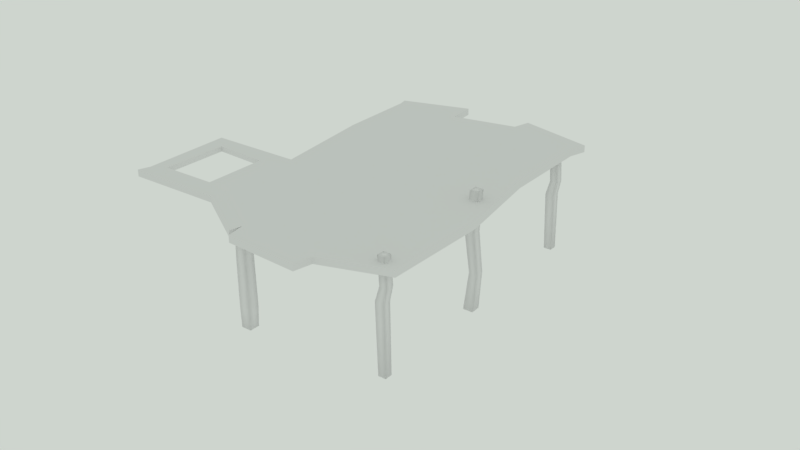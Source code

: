 # Source: Bottom_Asset.blend  (saved by Blender 2.79.0; exported with 4.5.12 LTS)
import bpy
from mathutils import Matrix  # noqa: F401  (used for matrix-valued properties, if any)

bpy.ops.wm.read_factory_settings(use_empty=True)
scene = bpy.context.scene
scene.name = 'Scene'

# ---- collections
col_collection_3 = bpy.data.collections.new('Collection 3'); scene.collection.children.link(col_collection_3)
col_collection_12 = bpy.data.collections.new('Collection 12'); scene.collection.children.link(col_collection_12)

# ---- materials (node trees are filled in below, after node groups)
mat_material = bpy.data.materials.new('Material')
mat_material.alpha_threshold = 0.0
mat_material.use_transparent_shadow = False
mat_material.roughness = 0.5
mat_main_bottom = bpy.data.materials.new('Main Bottom')
mat_main_bottom.alpha_threshold = 0.0
mat_main_bottom.use_transparent_shadow = False
mat_main_bottom.roughness = 0.5

# ---- material node trees

# ---- world
world_world = bpy.data.worlds.new('World'); scene.world = world_world
world_world.use_nodes = True; world_world.node_tree.nodes.clear()
_N = world_world.node_tree.nodes; _L = world_world.node_tree.links
n0 = _N.new('ShaderNodeOutputWorld'); n0.name = 'World Output'; n0.location = (300, 300)
n1 = _N.new('ShaderNodeBackground'); n1.name = 'Background'; n1.location = (10, 300)
n1.inputs[0].default_value = (0.6178, 0.6635, 0.6185, 1.0)
_L.new(n1.outputs[0], n0.inputs[0])
n0.is_active_output = True
world_world.color = (0.05088, 0.05088, 0.05088)
world_world.use_sun_shadow = False
world_world.sun_shadow_jitter_overblur = 0.0
world_world.cycles.sampling_method = 'MANUAL'

# ---- meshes
me_cube_060 = bpy.data.meshes.new('Cube.060')
me_cube_060.from_pydata([(-0.08758, -0.08758, -1.153), (-0.08758, -0.08758, 1.395), (-0.08758, 0.08758, -1.153), (-0.08758, 0.08758, 1.395), (0.08758, -0.08758, -1.153), (0.08758, -0.08758, 1.395), (0.08758, 0.08758, -1.153), (0.08758, 0.08758, 1.395), (-0.1149, -0.1139, 0.774), (-0.1149, 0.06121, 0.774), (0.06028, 0.06121, 0.774), (0.06028, -0.1139, 0.774), (-0.1556, 0.1043, 0.07342), (0.03843, 0.1043, 0.07342), (0.03843, -0.08975, 0.07342), (-0.1556, -0.08975, 0.07342), (-2.283, 3.479, -0.8702), (-2.283, 3.479, 1.395), (-2.138, 3.577, -0.8702), (-2.138, 3.577, 1.395), (-2.184, 3.334, -0.8702), (-2.184, 3.334, 1.395), (-2.039, 3.433, -0.8702), (-2.039, 3.433, 1.395), (-2.307, 3.517, 0.774), (-2.162, 3.616, 0.774), (-2.063, 3.471, 0.774), (-2.208, 3.372, 0.774), (-2.093, 3.612, 0.4692), (-1.983, 3.452, 0.4692), (-2.144, 3.343, 0.4692), (-2.253, 3.503, 0.4692), (4.636, 4.625, -0.8842), (4.636, 4.625, 1.372), (4.827, 4.755, -0.8842), (4.827, 4.755, 1.372), (4.766, 4.434, -0.8842), (4.766, 4.434, 1.372), (4.956, 4.564, -0.8842), (4.956, 4.564, 1.372), (4.627, 4.672, -0.3661), (4.834, 4.813, -0.3661), (4.975, 4.606, -0.3661), (4.768, 4.465, -0.3661), (4.636, 4.588, 0.6532), (4.833, 4.723, 0.6532), (4.967, 4.526, 0.6532), (4.77, 4.391, 0.6532), (0.1675, 5.063, -1.071), (0.1658, 5.1, 1.634), (0.3538, 5.19, -1.071), (0.3235, 5.207, 1.634), (0.2945, 4.877, -1.071), (0.2733, 4.942, 1.634), (0.4807, 5.004, -1.071), (0.4311, 5.05, 1.634), (0.1443, 5.134, -0.1775), (0.2253, 5.108, 0.7325), (0.3964, 5.225, 0.7325), (0.3021, 5.242, -0.1775), (0.513, 5.054, 0.7325), (0.4096, 5.084, -0.1775), (0.3419, 4.937, 0.7325), (0.2519, 4.976, -0.1775), (2.621, 6.881, -1.001), (2.621, 6.881, 1.547), (2.765, 6.98, -1.001), (2.765, 6.98, 1.547), (2.719, 6.736, -1.001), (2.719, 6.736, 1.547), (2.864, 6.835, -1.001), (2.864, 6.835, 1.547), (2.597, 6.919, 0.9259), (2.742, 7.018, 0.9259), (2.84, 6.873, 0.9259), (2.696, 6.775, 0.9259), (2.811, 7.015, 0.6212), (2.92, 6.854, 0.6212), (2.76, 6.745, 0.6212), (2.651, 6.905, 0.6212)], [], [(8, 1, 3, 9), (9, 3, 7, 10), (10, 7, 5, 11), (11, 5, 1, 8), (2, 6, 4, 0), (7, 3, 1, 5), (14, 11, 8, 15), (13, 10, 11, 14), (12, 9, 10, 13), (15, 8, 9, 12), (0, 15, 12, 2), (2, 12, 13, 6), (6, 13, 14, 4), (4, 14, 15, 0), (24, 17, 19, 25), (25, 19, 23, 26), (26, 23, 21, 27), (27, 21, 17, 24), (18, 22, 20, 16), (23, 19, 17, 21), (30, 27, 24, 31), (29, 26, 27, 30), (28, 25, 26, 29), (31, 24, 25, 28), (16, 31, 28, 18), (18, 28, 29, 22), (22, 29, 30, 20), (20, 30, 31, 16), (44, 33, 35, 45), (45, 35, 39, 46), (46, 39, 37, 47), (47, 37, 33, 44), (34, 38, 36, 32), (39, 35, 33, 37), (36, 43, 40, 32), (38, 42, 43, 36), (34, 41, 42, 38), (32, 40, 41, 34), (43, 47, 44, 40), (42, 46, 47, 43), (41, 45, 46, 42), (40, 44, 45, 41), (57, 49, 51, 58), (58, 51, 55, 60), (60, 55, 53, 62), (62, 53, 49, 57), (50, 54, 52, 48), (55, 51, 49, 53), (52, 63, 56, 48), (63, 62, 57, 56), (54, 61, 63, 52), (61, 60, 62, 63), (50, 59, 61, 54), (59, 58, 60, 61), (48, 56, 59, 50), (56, 57, 58, 59), (72, 65, 67, 73), (73, 67, 71, 74), (74, 71, 69, 75), (75, 69, 65, 72), (66, 70, 68, 64), (71, 67, 65, 69), (78, 75, 72, 79), (77, 74, 75, 78), (76, 73, 74, 77), (79, 72, 73, 76), (64, 79, 76, 66), (66, 76, 77, 70), (70, 77, 78, 68), (68, 78, 79, 64)])
me_cube_060.polygons.foreach_set('use_smooth', [True] * 70)
_uv = me_cube_060.uv_layers.new(name='UVMap')
_uv.uv.foreach_set('vector', [0.5923, 0.8637, 0.587, 0.987, 0.5523, 0.987, 0.5575, 0.8637, 0.7477, 0.3933, 0.7423, 0.5165, 0.7076, 0.5165, 0.713, 0.3933, 0.6631, 0.863, 0.6682, 0.9863, 0.6335, 0.9863, 0.6283, 0.863, 0.8203, 0.3931, 0.8257, 0.5163, 0.791, 0.5163, 0.7856, 0.3931, 0.2552, 0.6723, 0.2205, 0.6723, 0.2205, 0.6376, 0.2552, 0.6376, 0.3358, 0.6719, 0.3011, 0.6719, 0.3011, 0.6372, 0.3358, 0.6372, 0.816, 0.254, 0.8203, 0.3931, 0.7856, 0.3931, 0.7775, 0.254, 0.6716, 0.724, 0.6631, 0.863, 0.6283, 0.863, 0.6332, 0.724, 0.7558, 0.2541, 0.7477, 0.3933, 0.713, 0.3933, 0.7173, 0.2541, 0.5875, 0.7245, 0.5923, 0.8637, 0.5575, 0.8637, 0.549, 0.7245, 0.5872, 0.481, 0.5875, 0.7245, 0.549, 0.7245, 0.5524, 0.481, 0.7423, 0.01085, 0.7558, 0.2541, 0.7173, 0.2541, 0.7076, 0.01085, 0.6684, 0.4806, 0.6716, 0.724, 0.6332, 0.724, 0.6337, 0.4806, 0.8257, 0.01085, 0.816, 0.254, 0.7775, 0.254, 0.791, 0.01085, 0.8932, 0.8657, 0.8935, 0.9892, 0.8588, 0.9892, 0.8584, 0.8657, 0.8242, 0.8653, 0.8153, 0.9885, 0.7806, 0.9885, 0.7895, 0.8653, 0.951, 0.8656, 0.9506, 0.9891, 0.9159, 0.9891, 0.9162, 0.8656, 0.7423, 0.8648, 0.7512, 0.988, 0.7165, 0.988, 0.7076, 0.8648, 0.01085, 0.6888, 0.04558, 0.6888, 0.04558, 0.7236, 0.01085, 0.7236, 0.1504, 0.6382, 0.1504, 0.6729, 0.1157, 0.6729, 0.1157, 0.6382, 0.7543, 0.804, 0.7423, 0.8648, 0.7076, 0.8648, 0.7158, 0.804, 0.9619, 0.804, 0.951, 0.8656, 0.9162, 0.8656, 0.9235, 0.804, 0.816, 0.8039, 0.8242, 0.8653, 0.7895, 0.8653, 0.7775, 0.8039, 0.8859, 0.8047, 0.8932, 0.8657, 0.8584, 0.8657, 0.8474, 0.8047, 0.8935, 0.539, 0.8859, 0.8047, 0.8474, 0.8047, 0.8588, 0.539, 0.8153, 0.538, 0.816, 0.8039, 0.7775, 0.8039, 0.7806, 0.538, 0.9506, 0.5384, 0.9619, 0.804, 0.9235, 0.804, 0.9159, 0.5384, 0.7512, 0.5382, 0.7543, 0.804, 0.7158, 0.804, 0.7165, 0.5382, 0.6066, 0.3166, 0.6026, 0.4593, 0.5568, 0.4593, 0.5593, 0.3166, 0.429, 0.3163, 0.4349, 0.4588, 0.3891, 0.4588, 0.3817, 0.3163, 0.6756, 0.3162, 0.6781, 0.4589, 0.6324, 0.4589, 0.6283, 0.3162, 0.5273, 0.316, 0.5198, 0.4585, 0.4741, 0.4585, 0.4801, 0.316, 0.2205, 0.5702, 0.2662, 0.5702, 0.2662, 0.6159, 0.2205, 0.6159, 0.3468, 0.5698, 0.3468, 0.6155, 0.3011, 0.6155, 0.3011, 0.5698, 0.5199, 0.01086, 0.5151, 0.1137, 0.4654, 0.1137, 0.4742, 0.01085, 0.6781, 0.01085, 0.6859, 0.1137, 0.6362, 0.1137, 0.6324, 0.01085, 0.435, 0.01086, 0.4437, 0.1139, 0.3941, 0.1139, 0.3893, 0.01085, 0.6026, 0.01085, 0.5987, 0.114, 0.549, 0.114, 0.5568, 0.01085, 0.5151, 0.1137, 0.5273, 0.316, 0.4801, 0.316, 0.4654, 0.1137, 0.6859, 0.1137, 0.6756, 0.3162, 0.6283, 0.3162, 0.6362, 0.1137, 0.4437, 0.1139, 0.429, 0.3163, 0.3817, 0.3163, 0.3941, 0.1139, 0.5987, 0.114, 0.6066, 0.3166, 0.5593, 0.3166, 0.549, 0.114, 0.1566, 0.3709, 0.1534, 0.5501, 0.1157, 0.5472, 0.1157, 0.3677, 0.2661, 0.3691, 0.2714, 0.5485, 0.2335, 0.5485, 0.225, 0.3691, 0.09399, 0.3686, 0.09399, 0.5482, 0.05624, 0.5512, 0.05306, 0.3718, 0.3555, 0.3689, 0.347, 0.5481, 0.3091, 0.5481, 0.3144, 0.3689, 0.1157, 0.5718, 0.1604, 0.5718, 0.1604, 0.6165, 0.1157, 0.6165, 0.04871, 0.5729, 0.04871, 0.6107, 0.01085, 0.6107, 0.01085, 0.5729, 0.36, 0.01085, 0.3389, 0.1881, 0.3011, 0.1881, 0.3153, 0.01085, 0.3389, 0.1881, 0.3555, 0.3689, 0.3144, 0.3689, 0.3011, 0.1881, 0.05541, 0.01085, 0.06649, 0.189, 0.02874, 0.1919, 0.01085, 0.0143, 0.06649, 0.189, 0.09399, 0.3686, 0.05306, 0.3718, 0.02874, 0.1919, 0.2652, 0.01085, 0.2794, 0.1881, 0.2415, 0.1881, 0.2205, 0.01085, 0.2794, 0.1881, 0.2661, 0.3691, 0.225, 0.3691, 0.2415, 0.1881, 0.1988, 0.0143, 0.1809, 0.1913, 0.1432, 0.1883, 0.1542, 0.01085, 0.1809, 0.1913, 0.1566, 0.3709, 0.1157, 0.3677, 0.1432, 0.1883, 0.4274, 0.8632, 0.4278, 0.9867, 0.393, 0.9867, 0.3927, 0.8632, 0.8942, 0.3942, 0.8853, 0.5173, 0.8505, 0.5173, 0.8594, 0.3942, 0.5005, 0.8636, 0.5002, 0.9871, 0.4654, 0.9871, 0.4658, 0.8636, 0.9506, 0.3935, 0.9595, 0.5167, 0.9248, 0.5167, 0.9159, 0.3935, 0.01085, 0.6324, 0.04558, 0.6324, 0.04558, 0.6672, 0.01085, 0.6672, 0.3358, 0.6936, 0.3358, 0.7283, 0.3011, 0.7283, 0.3011, 0.6936, 0.9626, 0.3326, 0.9506, 0.3935, 0.9159, 0.3935, 0.9241, 0.3326, 0.5115, 0.8019, 0.5005, 0.8636, 0.4658, 0.8636, 0.473, 0.8019, 0.8859, 0.3327, 0.8942, 0.3942, 0.8594, 0.3942, 0.8474, 0.3327, 0.4202, 0.8022, 0.4274, 0.8632, 0.3927, 0.8632, 0.3817, 0.8022, 0.4278, 0.4805, 0.4202, 0.8022, 0.3817, 0.8022, 0.393, 0.4805, 0.8853, 0.01085, 0.8859, 0.3327, 0.8474, 0.3327, 0.8505, 0.01085, 0.5002, 0.4802, 0.5115, 0.8019, 0.473, 0.8019, 0.4654, 0.4802, 0.9595, 0.01085, 0.9626, 0.3326, 0.9241, 0.3326, 0.9248, 0.01085])
me_cube_060.materials.append(mat_material)
me_cube_060.use_remesh_preserve_volume = False
me_cube_060.use_remesh_preserve_attributes = False
me_cube_060.use_mirror_vertex_groups = False
me_cube_060.use_paint_bone_selection = False
me_cube_060.use_paint_mask = True
me_cube_060.update()
me_cube_072 = bpy.data.meshes.new('Cube.072')
me_cube_072.from_pydata([(-2.549, -2.92, -0.07689), (-2.549, -2.92, 0.07689), (-2.777, 3.515, -0.07689), (-2.777, 3.515, 0.07689), (2.002, -2.853, -0.06118), (2.002, -2.853, 0.09259), (1.857, 3.099, -0.05872), (1.857, 3.099, 0.06325), (-2.843, 1.153, -0.07689), (-2.843, 1.153, 0.07689), (1.871, 1.099, -0.05872), (1.871, 1.099, 0.06325), (3.929, 3.151, 0.06325), (3.929, 3.151, -0.05872), (3.892, 1.151, -0.05872), (3.892, 1.151, 0.06325), (0.4883, 3.936, -0.07689), (0.4883, 3.936, 0.07689), (0.5338, -2.971, -0.07689), (0.5338, -2.971, 0.07689), (0.5341, 0.8581, 0.07689), (0.5341, 0.8581, -0.07689), (-2.543, -0.8893, -0.07689), (2.053, -1.164, 0.07689), (-2.543, -0.8893, 0.07689), (2.053, -1.164, -0.07689), (0.5339, -1.057, 0.07689), (0.5339, -1.057, -0.07689), (-1.316, 4.02, -0.07689), (-0.8943, -3.293, 0.07689), (-1.201, 1.008, -0.07689), (-1.316, 4.02, 0.07689), (-0.8943, -3.293, -0.07689), (-1.201, 1.008, 0.07689), (-1.043, -0.9714, -0.07689), (-1.043, -0.9714, 0.07689), (-1.223, 4.428, 0.07689), (0.4265, 4.351, 0.07689), (0.4265, 4.351, -0.07689), (-1.223, 4.428, -0.07689), (0.5597, 4.21, 0.07689), (1.918, 3.375, 0.07689), (1.918, 3.375, -0.07689), (4.0, 3.425, 0.07689), (4.0, 3.425, -0.07689), (0.5597, 4.21, -0.07689), (2.046, -3.062, 0.09259), (2.046, -3.062, -0.06118), (0.5621, -3.58, -0.07689), (0.5621, -3.58, 0.07689), (-2.67, -3.303, -0.07689), (-2.67, -3.303, 0.07689), (-1.003, -3.676, 0.07689), (-1.003, -3.676, -0.07689), (2.354, 1.536, -0.05872), (2.401, 2.937, -0.05872), (2.401, 2.937, 0.06326), (2.354, 1.536, 0.06326), (3.547, 1.492, -0.05872), (3.614, 2.97, -0.05872), (3.614, 2.97, 0.06326), (3.547, 1.492, 0.06326), (-2.81, 2.334, 0.07689), (1.864, 2.099, -0.05872), (-2.81, 2.334, -0.07689), (1.864, 2.099, 0.06325), (0.5112, 2.397, -0.07689), (0.5112, 2.397, 0.07689), (-1.259, 2.514, -0.07689), (-1.259, 2.514, 0.07689), (2.377, 2.237, -0.05872), (2.377, 2.237, 0.06326)], [], [(64, 62, 3, 2), (6, 16, 45, 42), (25, 23, 5, 4), (29, 1, 51, 52), (27, 25, 4, 18), (35, 24, 1, 29), (69, 62, 9, 33), (66, 63, 10, 21), (65, 11, 57, 71), (22, 24, 9, 8), (13, 12, 15, 14), (11, 10, 14, 15), (16, 17, 40, 45), (11, 15, 61, 57), (68, 66, 21, 30), (65, 67, 20, 11), (23, 26, 19, 5), (34, 27, 18, 32), (4, 5, 46, 47), (16, 28, 39, 38), (30, 21, 27, 34), (11, 20, 26, 23), (0, 1, 24, 22), (33, 9, 24, 35), (21, 10, 25, 27), (10, 11, 23, 25), (20, 33, 35, 26), (8, 30, 34, 22), (2, 3, 31, 28), (22, 34, 32, 0), (64, 68, 30, 8), (67, 69, 33, 20), (26, 35, 29, 19), (18, 19, 29, 32), (39, 36, 37, 38), (17, 16, 38, 37), (31, 17, 37, 36), (28, 31, 36, 39), (45, 40, 41, 42), (42, 41, 43, 44), (13, 6, 42, 44), (12, 13, 44, 43), (17, 7, 41, 40), (7, 12, 43, 41), (47, 46, 49, 48), (5, 19, 49, 46), (19, 18, 48, 49), (18, 4, 47, 48), (53, 52, 51, 50), (1, 0, 50, 51), (0, 32, 53, 50), (32, 29, 52, 53), (54, 57, 61, 58), (58, 61, 60, 59), (6, 13, 59, 55), (15, 12, 60, 61), (63, 6, 55, 70), (12, 7, 56, 60), (14, 10, 54, 58), (13, 14, 58, 59), (59, 60, 56, 55), (70, 55, 56, 71), (54, 70, 71, 57), (10, 63, 70, 54), (17, 31, 69, 67), (2, 28, 68, 64), (7, 17, 67, 65), (28, 16, 66, 68), (7, 65, 71, 56), (16, 6, 63, 66), (31, 3, 62, 69), (8, 9, 62, 64)])
_uv = me_cube_072.uv_layers.new(name='UVMap')
_uv.uv.foreach_set('vector', [0.4614, 0.9914, 0.4614, 0.9782, 0.563, 0.9782, 0.563, 0.9914, 0.5824, 0.7989, 0.654, 0.6809, 0.6776, 0.6869, 0.6063, 0.8041, 0.723, 0.9782, 0.723, 0.9914, 0.5776, 0.9927, 0.5776, 0.9795, 0.03984, 0.3464, 0.07742, 0.4875, 0.04492, 0.4992, 0.007264, 0.3571, 0.2244, 0.6865, 0.2157, 0.8173, 0.07026, 0.8135, 0.05961, 0.6872, 0.24, 0.3515, 0.252, 0.4801, 0.07742, 0.4875, 0.03984, 0.3464, 0.5404, 0.3584, 0.5301, 0.4924, 0.4287, 0.4992, 0.4107, 0.3585, 0.5216, 0.6834, 0.4964, 0.7999, 0.4103, 0.8009, 0.3891, 0.6859, 0.6883, 0.2222, 0.6869, 0.1361, 0.7293, 0.1727, 0.7327, 0.233, 0.182, 0.9914, 0.182, 0.9782, 0.3597, 0.9782, 0.3597, 0.9914, 0.8567, 0.6547, 0.8567, 0.6652, 0.6845, 0.6652, 0.6845, 0.6547, 0.6845, 0.5831, 0.6845, 0.5726, 0.8584, 0.5726, 0.8584, 0.5831, 0.6922, 0.8497, 0.6922, 0.8365, 0.7165, 0.8365, 0.7165, 0.8497, 0.6869, 0.1361, 0.8608, 0.1364, 0.8318, 0.1665, 0.7293, 0.1727, 0.5078, 0.177, 0.492, 0.3288, 0.3595, 0.3257, 0.3781, 0.177, 0.4952, 0.8463, 0.5216, 0.9626, 0.3892, 0.9615, 0.4091, 0.8462, 0.2143, 0.8319, 0.2244, 0.9626, 0.05963, 0.9637, 0.06895, 0.8372, 0.2074, 0.1841, 0.1949, 0.3194, 0.03024, 0.3131, 0.007264, 0.1893, 0.7495, 0.8365, 0.7495, 0.8497, 0.7311, 0.8497, 0.7311, 0.8365, 0.6244, 0.3319, 0.6375, 0.177, 0.6723, 0.1864, 0.6602, 0.3279, 0.3781, 0.177, 0.3595, 0.3257, 0.1949, 0.3194, 0.2074, 0.1841, 0.4091, 0.8462, 0.3892, 0.9615, 0.2244, 0.9626, 0.2143, 0.8319, 0.007264, 0.9914, 0.007264, 0.9782, 0.182, 0.9782, 0.182, 0.9914, 0.4107, 0.3585, 0.4287, 0.4992, 0.252, 0.4801, 0.24, 0.3515, 0.3891, 0.6859, 0.4103, 0.8009, 0.2157, 0.8173, 0.2244, 0.6865, 0.9184, 0.9798, 0.9184, 0.9903, 0.723, 0.9914, 0.723, 0.9782, 0.3626, 0.007264, 0.3777, 0.1564, 0.2072, 0.1453, 0.1979, 0.009729, 0.4313, 0.5209, 0.4106, 0.6613, 0.2398, 0.6651, 0.2543, 0.5367, 0.6866, 0.1038, 0.6866, 0.09055, 0.8196, 0.09055, 0.8196, 0.1038, 0.2543, 0.5367, 0.2398, 0.6651, 0.03964, 0.6664, 0.07987, 0.526, 0.5326, 0.5297, 0.5403, 0.6638, 0.4106, 0.6613, 0.4313, 0.5209, 0.4951, 0.007264, 0.5074, 0.1594, 0.3777, 0.1564, 0.3626, 0.007264, 0.1979, 0.009729, 0.2072, 0.1453, 0.007264, 0.1355, 0.03312, 0.0122, 0.8181, 0.6809, 0.8181, 0.6941, 0.6922, 0.6941, 0.6922, 0.6809, 0.7206, 0.6108, 0.7206, 0.5976, 0.8627, 0.5976, 0.8627, 0.6108, 0.7591, 0.822, 0.7591, 0.8087, 0.7952, 0.8087, 0.7952, 0.822, 0.6371, 0.1624, 0.6275, 0.007264, 0.6633, 0.01205, 0.6721, 0.1539, 0.6845, 0.6108, 0.6845, 0.5976, 0.7206, 0.5976, 0.7206, 0.6108, 0.6866, 0.04826, 0.6866, 0.03502, 0.8238, 0.03502, 0.8238, 0.04826, 0.6845, 0.6386, 0.6845, 0.6254, 0.8638, 0.6254, 0.8638, 0.6386, 0.8566, 0.5279, 0.8567, 0.3496, 0.8804, 0.3555, 0.8801, 0.5347, 0.8567, 0.6652, 0.8567, 0.6547, 0.8811, 0.6531, 0.8811, 0.6664, 0.6541, 0.9637, 0.5812, 0.8464, 0.605, 0.8409, 0.6776, 0.9574, 0.6897, 0.3082, 0.8681, 0.3084, 0.8748, 0.3319, 0.6956, 0.3319, 0.8218, 0.06279, 0.822, 0.07602, 0.6868, 0.07602, 0.6866, 0.06278, 0.06895, 0.8372, 0.05963, 0.9637, 0.007264, 0.9616, 0.05093, 0.8336, 0.7446, 0.8087, 0.7446, 0.822, 0.6922, 0.822, 0.6922, 0.8087, 0.05961, 0.6872, 0.07026, 0.8135, 0.05229, 0.8173, 0.007264, 0.6898, 0.8337, 0.007264, 0.8337, 0.0205, 0.6866, 0.0205, 0.6866, 0.007264, 0.8442, 0.8087, 0.8442, 0.822, 0.8097, 0.822, 0.8097, 0.8087, 0.07987, 0.526, 0.03964, 0.6664, 0.007264, 0.6551, 0.0476, 0.5137, 0.8454, 0.7587, 0.8454, 0.7719, 0.8112, 0.7719, 0.8112, 0.7587, 0.6922, 0.7942, 0.6922, 0.7837, 0.7949, 0.7837, 0.7949, 0.7942, 0.6922, 0.7191, 0.6922, 0.7086, 0.8195, 0.7086, 0.8195, 0.7191, 0.8567, 0.3496, 0.8566, 0.5279, 0.8418, 0.5005, 0.8416, 0.396, 0.8608, 0.1364, 0.8681, 0.3084, 0.8406, 0.2936, 0.8318, 0.1665, 0.7707, 0.348, 0.8567, 0.3496, 0.8416, 0.396, 0.7814, 0.3924, 0.8681, 0.3084, 0.6897, 0.3082, 0.7362, 0.2932, 0.8406, 0.2936, 0.6846, 0.5203, 0.6846, 0.3464, 0.7212, 0.3889, 0.7148, 0.4914, 0.8566, 0.5279, 0.6846, 0.5203, 0.7148, 0.4914, 0.8418, 0.5005, 0.7966, 0.7587, 0.7966, 0.7692, 0.6922, 0.7692, 0.6922, 0.7587, 0.7525, 0.7337, 0.8128, 0.7337, 0.8128, 0.7442, 0.7525, 0.7442, 0.6922, 0.7337, 0.7525, 0.7337, 0.7525, 0.7442, 0.6922, 0.7442, 0.6846, 0.3464, 0.7707, 0.348, 0.7814, 0.3924, 0.7212, 0.3889, 0.6275, 0.007264, 0.6371, 0.1624, 0.5074, 0.1594, 0.4951, 0.007264, 0.6339, 0.5384, 0.67, 0.6664, 0.5403, 0.6638, 0.5326, 0.5297, 0.5812, 0.8464, 0.6541, 0.9637, 0.5216, 0.9626, 0.4952, 0.8463, 0.6375, 0.177, 0.6244, 0.3319, 0.492, 0.3288, 0.5078, 0.177, 0.6897, 0.3082, 0.6883, 0.2222, 0.7327, 0.233, 0.7362, 0.2932, 0.654, 0.6809, 0.5824, 0.7989, 0.4964, 0.7999, 0.5216, 0.6834, 0.6701, 0.3583, 0.6316, 0.4856, 0.5301, 0.4924, 0.5404, 0.3584, 0.3597, 0.9914, 0.3597, 0.9782, 0.4614, 0.9782, 0.4614, 0.9914])
me_cube_072.materials.append(mat_main_bottom)
me_cube_072.use_remesh_preserve_volume = False
me_cube_072.use_remesh_preserve_attributes = False
me_cube_072.use_mirror_vertex_groups = False
me_cube_072.use_paint_bone_selection = False
me_cube_072.use_paint_mask = True
me_cube_072.update()

# ---- objects
ob_bottom_wood = bpy.data.objects.new('Bottom Wood', me_cube_060)
ob_main_bottom = bpy.data.objects.new('Main Bottom', me_cube_072)

# ---- transforms, parenting, visibility, modifiers, constraints
ob_bottom_wood.location = (-1.813, 1.251, 0.845)
ob_bottom_wood.rotation_euler = (0.0, 0.0, -2.13)
ob_bottom_wood.lineart.crease_threshold = 0.0
ob_main_bottom.location = (0.006186, -1.446, 2.196)
ob_main_bottom.rotation_euler = (0.0, -0.0, -3.103)
ob_main_bottom.lineart.crease_threshold = 0.0

# ---- collection membership
col_collection_3.objects.link(ob_bottom_wood)
col_collection_12.objects.link(ob_main_bottom)

# ---- scene / render settings (as saved in the file)
scene.frame_start = 1; scene.frame_end = 250; scene.frame_set(1)
scene.render.engine = 'BLENDER_EEVEE_NEXT'
scene.render.resolution_percentage = 50
scene.render.dither_intensity = 0.0
scene.cycles.use_denoising = False
scene.cycles.samples = 128
scene.cycles.sampling_pattern = 'TABULATED_SOBOL'
scene.cycles.use_adaptive_sampling = False
scene.cycles.use_light_tree = False
scene.cycles.blur_glossy = 0.0
scene.cycles.sample_clamp_indirect = 0.0
scene.view_settings.view_transform = 'Standard'
bpy.context.view_layer.update()

# ---- added for rendering (the .blend has no active camera): camera
cam_auto = bpy.data.cameras.new('AutoCamera')
cam_auto.lens = 50.0
cam_auto.sensor_width = 36.0
cam_auto.clip_end = 1000.0
ob_auto_camera = bpy.data.objects.new('AutoCamera', cam_auto)
scene.collection.objects.link(ob_auto_camera)
ob_auto_camera.location = (13.6549, -17.6087, 11.6847)
ob_auto_camera.rotation_euler = (1.09748, -7.21219e-08, 0.694738)
scene.camera = ob_auto_camera
bpy.context.view_layer.update()
